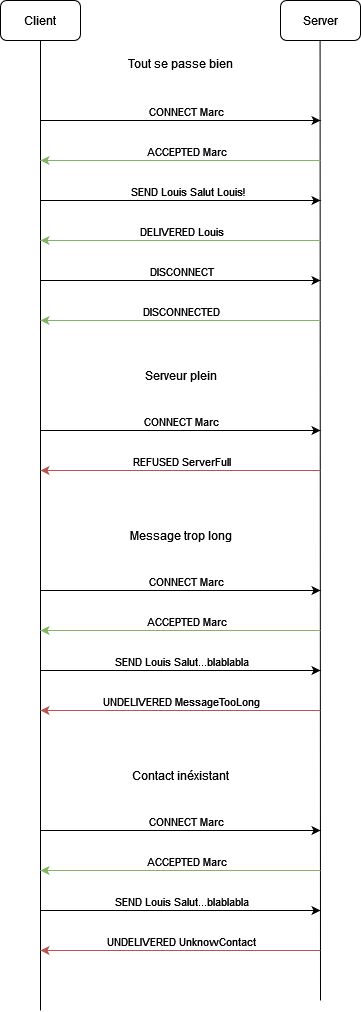

The diagram above was exported from draw.io. Its source (the exported page's mxGraphModel, read from the mxfile embedded in the PNG):
<mxGraphModel dx="495" dy="1385" grid="1" gridSize="10" guides="1" tooltips="1" connect="1" arrows="1" fold="1" page="1" pageScale="1" pageWidth="827" pageHeight="1169" math="0" shadow="0">
  <root>
    <mxCell id="0" />
    <mxCell id="1" parent="0" />
    <mxCell id="uTch1AW50e-wpK_J4cC0-1" value="Client" style="rounded=1;whiteSpace=wrap;html=1;" parent="1" vertex="1">
      <mxGeometry x="120" y="360" width="80" height="40" as="geometry" />
    </mxCell>
    <mxCell id="Aev82Q4d9hvi6cz8i_Jy-1" value="Server" style="rounded=1;whiteSpace=wrap;html=1;" vertex="1" parent="1">
      <mxGeometry x="400" y="360" width="80" height="40" as="geometry" />
    </mxCell>
    <mxCell id="Aev82Q4d9hvi6cz8i_Jy-2" value="" style="endArrow=none;html=1;rounded=0;entryX=0.5;entryY=1;entryDx=0;entryDy=0;" edge="1" parent="1" target="uTch1AW50e-wpK_J4cC0-1">
      <mxGeometry width="50" height="50" relative="1" as="geometry">
        <mxPoint x="160" y="1370" as="sourcePoint" />
        <mxPoint x="330" y="740" as="targetPoint" />
      </mxGeometry>
    </mxCell>
    <mxCell id="Aev82Q4d9hvi6cz8i_Jy-3" value="" style="endArrow=none;html=1;rounded=0;entryX=0.5;entryY=1;entryDx=0;entryDy=0;" edge="1" parent="1">
      <mxGeometry width="50" height="50" relative="1" as="geometry">
        <mxPoint x="440" y="1360" as="sourcePoint" />
        <mxPoint x="439.58" y="400" as="targetPoint" />
      </mxGeometry>
    </mxCell>
    <mxCell id="Aev82Q4d9hvi6cz8i_Jy-4" value="" style="endArrow=classic;html=1;rounded=0;" edge="1" parent="1">
      <mxGeometry width="50" height="50" relative="1" as="geometry">
        <mxPoint x="160" y="480" as="sourcePoint" />
        <mxPoint x="440" y="480" as="targetPoint" />
      </mxGeometry>
    </mxCell>
    <mxCell id="Aev82Q4d9hvi6cz8i_Jy-5" value="CONNECT Marc" style="edgeLabel;html=1;align=center;verticalAlign=middle;resizable=0;points=[];" vertex="1" connectable="0" parent="Aev82Q4d9hvi6cz8i_Jy-4">
      <mxGeometry x="0.3155" y="-2" relative="1" as="geometry">
        <mxPoint x="-39" y="-12" as="offset" />
      </mxGeometry>
    </mxCell>
    <mxCell id="Aev82Q4d9hvi6cz8i_Jy-6" value="" style="endArrow=classic;html=1;rounded=0;fillColor=#d5e8d4;strokeColor=#82b366;" edge="1" parent="1">
      <mxGeometry width="50" height="50" relative="1" as="geometry">
        <mxPoint x="440" y="520" as="sourcePoint" />
        <mxPoint x="160" y="520" as="targetPoint" />
      </mxGeometry>
    </mxCell>
    <mxCell id="Aev82Q4d9hvi6cz8i_Jy-7" value="ACCEPTED Marc" style="edgeLabel;html=1;align=center;verticalAlign=middle;resizable=0;points=[];" vertex="1" connectable="0" parent="Aev82Q4d9hvi6cz8i_Jy-6">
      <mxGeometry x="0.3036" y="2" relative="1" as="geometry">
        <mxPoint x="48" y="-12" as="offset" />
      </mxGeometry>
    </mxCell>
    <mxCell id="Aev82Q4d9hvi6cz8i_Jy-8" value="" style="endArrow=classic;html=1;rounded=0;" edge="1" parent="1">
      <mxGeometry width="50" height="50" relative="1" as="geometry">
        <mxPoint x="160" y="560" as="sourcePoint" />
        <mxPoint x="440" y="560" as="targetPoint" />
      </mxGeometry>
    </mxCell>
    <mxCell id="Aev82Q4d9hvi6cz8i_Jy-20" value="SEND Louis Salut Louis!" style="edgeLabel;html=1;align=center;verticalAlign=middle;resizable=0;points=[];" vertex="1" connectable="0" parent="Aev82Q4d9hvi6cz8i_Jy-8">
      <mxGeometry x="0.0417" y="3" relative="1" as="geometry">
        <mxPoint y="-7" as="offset" />
      </mxGeometry>
    </mxCell>
    <mxCell id="Aev82Q4d9hvi6cz8i_Jy-10" value="" style="endArrow=classic;html=1;rounded=0;fillColor=#d5e8d4;strokeColor=#82b366;" edge="1" parent="1">
      <mxGeometry width="50" height="50" relative="1" as="geometry">
        <mxPoint x="440" y="600" as="sourcePoint" />
        <mxPoint x="160" y="600" as="targetPoint" />
      </mxGeometry>
    </mxCell>
    <mxCell id="Aev82Q4d9hvi6cz8i_Jy-13" value="DELIVERED Louis" style="edgeLabel;html=1;align=center;verticalAlign=middle;resizable=0;points=[];" vertex="1" connectable="0" parent="Aev82Q4d9hvi6cz8i_Jy-10">
      <mxGeometry x="-0.2262" y="-2" relative="1" as="geometry">
        <mxPoint x="-32" y="-8" as="offset" />
      </mxGeometry>
    </mxCell>
    <mxCell id="Aev82Q4d9hvi6cz8i_Jy-14" value="" style="endArrow=classic;html=1;rounded=0;" edge="1" parent="1">
      <mxGeometry width="50" height="50" relative="1" as="geometry">
        <mxPoint x="160" y="790" as="sourcePoint" />
        <mxPoint x="440" y="790" as="targetPoint" />
      </mxGeometry>
    </mxCell>
    <mxCell id="Aev82Q4d9hvi6cz8i_Jy-15" value="CONNECT Marc" style="edgeLabel;html=1;align=center;verticalAlign=middle;resizable=0;points=[];" vertex="1" connectable="0" parent="Aev82Q4d9hvi6cz8i_Jy-14">
      <mxGeometry x="0.3155" y="-2" relative="1" as="geometry">
        <mxPoint x="-44" y="-12" as="offset" />
      </mxGeometry>
    </mxCell>
    <mxCell id="Aev82Q4d9hvi6cz8i_Jy-16" value="" style="endArrow=classic;html=1;rounded=0;fillColor=#f8cecc;strokeColor=#b85450;" edge="1" parent="1">
      <mxGeometry width="50" height="50" relative="1" as="geometry">
        <mxPoint x="440" y="830" as="sourcePoint" />
        <mxPoint x="160" y="830" as="targetPoint" />
      </mxGeometry>
    </mxCell>
    <mxCell id="Aev82Q4d9hvi6cz8i_Jy-17" value="REFUSED ServerFull" style="edgeLabel;html=1;align=center;verticalAlign=middle;resizable=0;points=[];" vertex="1" connectable="0" parent="Aev82Q4d9hvi6cz8i_Jy-16">
      <mxGeometry x="0.3036" y="2" relative="1" as="geometry">
        <mxPoint x="43" y="-12" as="offset" />
      </mxGeometry>
    </mxCell>
    <mxCell id="Aev82Q4d9hvi6cz8i_Jy-18" value="Tout se passe bien" style="text;html=1;align=center;verticalAlign=middle;resizable=0;points=[];autosize=1;strokeColor=none;fillColor=none;" vertex="1" parent="1">
      <mxGeometry x="235" y="408" width="130" height="30" as="geometry" />
    </mxCell>
    <mxCell id="Aev82Q4d9hvi6cz8i_Jy-19" value="Serveur plein" style="text;html=1;align=center;verticalAlign=middle;resizable=0;points=[];autosize=1;strokeColor=none;fillColor=none;" vertex="1" parent="1">
      <mxGeometry x="250" y="720" width="100" height="30" as="geometry" />
    </mxCell>
    <mxCell id="Aev82Q4d9hvi6cz8i_Jy-25" value="" style="endArrow=classic;html=1;rounded=0;" edge="1" parent="1">
      <mxGeometry width="50" height="50" relative="1" as="geometry">
        <mxPoint x="160" y="950" as="sourcePoint" />
        <mxPoint x="440" y="950" as="targetPoint" />
      </mxGeometry>
    </mxCell>
    <mxCell id="Aev82Q4d9hvi6cz8i_Jy-26" value="CONNECT Marc" style="edgeLabel;html=1;align=center;verticalAlign=middle;resizable=0;points=[];" vertex="1" connectable="0" parent="Aev82Q4d9hvi6cz8i_Jy-25">
      <mxGeometry x="0.3155" y="-2" relative="1" as="geometry">
        <mxPoint x="-39" y="-12" as="offset" />
      </mxGeometry>
    </mxCell>
    <mxCell id="Aev82Q4d9hvi6cz8i_Jy-27" value="" style="endArrow=classic;html=1;rounded=0;fillColor=#d5e8d4;strokeColor=#82b366;" edge="1" parent="1">
      <mxGeometry width="50" height="50" relative="1" as="geometry">
        <mxPoint x="440" y="990" as="sourcePoint" />
        <mxPoint x="160" y="990" as="targetPoint" />
      </mxGeometry>
    </mxCell>
    <mxCell id="Aev82Q4d9hvi6cz8i_Jy-28" value="ACCEPTED Marc" style="edgeLabel;html=1;align=center;verticalAlign=middle;resizable=0;points=[];" vertex="1" connectable="0" parent="Aev82Q4d9hvi6cz8i_Jy-27">
      <mxGeometry x="0.3036" y="2" relative="1" as="geometry">
        <mxPoint x="48" y="-12" as="offset" />
      </mxGeometry>
    </mxCell>
    <mxCell id="Aev82Q4d9hvi6cz8i_Jy-29" value="" style="endArrow=classic;html=1;rounded=0;" edge="1" parent="1">
      <mxGeometry width="50" height="50" relative="1" as="geometry">
        <mxPoint x="160" y="1030" as="sourcePoint" />
        <mxPoint x="440" y="1030" as="targetPoint" />
      </mxGeometry>
    </mxCell>
    <mxCell id="Aev82Q4d9hvi6cz8i_Jy-30" value="SEND Louis Salut...blablabla" style="edgeLabel;html=1;align=center;verticalAlign=middle;resizable=0;points=[];" vertex="1" connectable="0" parent="Aev82Q4d9hvi6cz8i_Jy-29">
      <mxGeometry x="0.0417" y="3" relative="1" as="geometry">
        <mxPoint x="-6" y="-7" as="offset" />
      </mxGeometry>
    </mxCell>
    <mxCell id="Aev82Q4d9hvi6cz8i_Jy-31" value="" style="endArrow=classic;html=1;rounded=0;fillColor=#f8cecc;strokeColor=#b85450;" edge="1" parent="1">
      <mxGeometry width="50" height="50" relative="1" as="geometry">
        <mxPoint x="440" y="1070" as="sourcePoint" />
        <mxPoint x="160" y="1070" as="targetPoint" />
      </mxGeometry>
    </mxCell>
    <mxCell id="Aev82Q4d9hvi6cz8i_Jy-32" value="UNDELIVERED MessageTooLong" style="edgeLabel;html=1;align=center;verticalAlign=middle;resizable=0;points=[];" vertex="1" connectable="0" parent="Aev82Q4d9hvi6cz8i_Jy-31">
      <mxGeometry x="-0.2262" y="-2" relative="1" as="geometry">
        <mxPoint x="-32" y="-8" as="offset" />
      </mxGeometry>
    </mxCell>
    <mxCell id="Aev82Q4d9hvi6cz8i_Jy-33" value="Message trop long" style="text;html=1;align=center;verticalAlign=middle;resizable=0;points=[];autosize=1;strokeColor=none;fillColor=none;" vertex="1" parent="1">
      <mxGeometry x="235" y="880" width="130" height="30" as="geometry" />
    </mxCell>
    <mxCell id="Aev82Q4d9hvi6cz8i_Jy-34" value="" style="endArrow=classic;html=1;rounded=0;" edge="1" parent="1">
      <mxGeometry width="50" height="50" relative="1" as="geometry">
        <mxPoint x="160" y="1190" as="sourcePoint" />
        <mxPoint x="440" y="1190" as="targetPoint" />
      </mxGeometry>
    </mxCell>
    <mxCell id="Aev82Q4d9hvi6cz8i_Jy-35" value="CONNECT Marc" style="edgeLabel;html=1;align=center;verticalAlign=middle;resizable=0;points=[];" vertex="1" connectable="0" parent="Aev82Q4d9hvi6cz8i_Jy-34">
      <mxGeometry x="0.3155" y="-2" relative="1" as="geometry">
        <mxPoint x="-39" y="-12" as="offset" />
      </mxGeometry>
    </mxCell>
    <mxCell id="Aev82Q4d9hvi6cz8i_Jy-36" value="" style="endArrow=classic;html=1;rounded=0;fillColor=#d5e8d4;strokeColor=#82b366;" edge="1" parent="1">
      <mxGeometry width="50" height="50" relative="1" as="geometry">
        <mxPoint x="440" y="1230" as="sourcePoint" />
        <mxPoint x="160" y="1230" as="targetPoint" />
      </mxGeometry>
    </mxCell>
    <mxCell id="Aev82Q4d9hvi6cz8i_Jy-37" value="ACCEPTED Marc" style="edgeLabel;html=1;align=center;verticalAlign=middle;resizable=0;points=[];" vertex="1" connectable="0" parent="Aev82Q4d9hvi6cz8i_Jy-36">
      <mxGeometry x="0.3036" y="2" relative="1" as="geometry">
        <mxPoint x="48" y="-12" as="offset" />
      </mxGeometry>
    </mxCell>
    <mxCell id="Aev82Q4d9hvi6cz8i_Jy-38" value="" style="endArrow=classic;html=1;rounded=0;" edge="1" parent="1">
      <mxGeometry width="50" height="50" relative="1" as="geometry">
        <mxPoint x="160" y="1270" as="sourcePoint" />
        <mxPoint x="440" y="1270" as="targetPoint" />
      </mxGeometry>
    </mxCell>
    <mxCell id="Aev82Q4d9hvi6cz8i_Jy-39" value="SEND Louis Salut...blablabla" style="edgeLabel;html=1;align=center;verticalAlign=middle;resizable=0;points=[];" vertex="1" connectable="0" parent="Aev82Q4d9hvi6cz8i_Jy-38">
      <mxGeometry x="0.0417" y="3" relative="1" as="geometry">
        <mxPoint x="-6" y="-7" as="offset" />
      </mxGeometry>
    </mxCell>
    <mxCell id="Aev82Q4d9hvi6cz8i_Jy-40" value="" style="endArrow=classic;html=1;rounded=0;fillColor=#f8cecc;strokeColor=#b85450;" edge="1" parent="1">
      <mxGeometry width="50" height="50" relative="1" as="geometry">
        <mxPoint x="440" y="1310" as="sourcePoint" />
        <mxPoint x="160" y="1310" as="targetPoint" />
      </mxGeometry>
    </mxCell>
    <mxCell id="Aev82Q4d9hvi6cz8i_Jy-41" value="UNDELIVERED UnknowContact" style="edgeLabel;html=1;align=center;verticalAlign=middle;resizable=0;points=[];" vertex="1" connectable="0" parent="Aev82Q4d9hvi6cz8i_Jy-40">
      <mxGeometry x="-0.2262" y="-2" relative="1" as="geometry">
        <mxPoint x="-32" y="-8" as="offset" />
      </mxGeometry>
    </mxCell>
    <mxCell id="Aev82Q4d9hvi6cz8i_Jy-42" value="Contact inéxistant" style="text;html=1;align=center;verticalAlign=middle;resizable=0;points=[];autosize=1;strokeColor=none;fillColor=none;" vertex="1" parent="1">
      <mxGeometry x="240" y="1120" width="120" height="30" as="geometry" />
    </mxCell>
    <mxCell id="Aev82Q4d9hvi6cz8i_Jy-43" value="" style="endArrow=classic;html=1;rounded=0;fillColor=#d5e8d4;strokeColor=#82b366;" edge="1" parent="1">
      <mxGeometry width="50" height="50" relative="1" as="geometry">
        <mxPoint x="440" y="680" as="sourcePoint" />
        <mxPoint x="160" y="680" as="targetPoint" />
      </mxGeometry>
    </mxCell>
    <mxCell id="Aev82Q4d9hvi6cz8i_Jy-46" value="DISCONNECTED" style="edgeLabel;html=1;align=center;verticalAlign=middle;resizable=0;points=[];" vertex="1" connectable="0" parent="Aev82Q4d9hvi6cz8i_Jy-43">
      <mxGeometry x="0.0179" y="-2" relative="1" as="geometry">
        <mxPoint x="3" y="-8" as="offset" />
      </mxGeometry>
    </mxCell>
    <mxCell id="Aev82Q4d9hvi6cz8i_Jy-44" value="" style="endArrow=classic;html=1;rounded=0;" edge="1" parent="1">
      <mxGeometry width="50" height="50" relative="1" as="geometry">
        <mxPoint x="160" y="640" as="sourcePoint" />
        <mxPoint x="440" y="640" as="targetPoint" />
      </mxGeometry>
    </mxCell>
    <mxCell id="Aev82Q4d9hvi6cz8i_Jy-45" value="DISCONNECT" style="edgeLabel;html=1;align=center;verticalAlign=middle;resizable=0;points=[];" vertex="1" connectable="0" parent="Aev82Q4d9hvi6cz8i_Jy-44">
      <mxGeometry x="0.0595" y="-3" relative="1" as="geometry">
        <mxPoint x="-8" y="-13" as="offset" />
      </mxGeometry>
    </mxCell>
  </root>
</mxGraphModel>